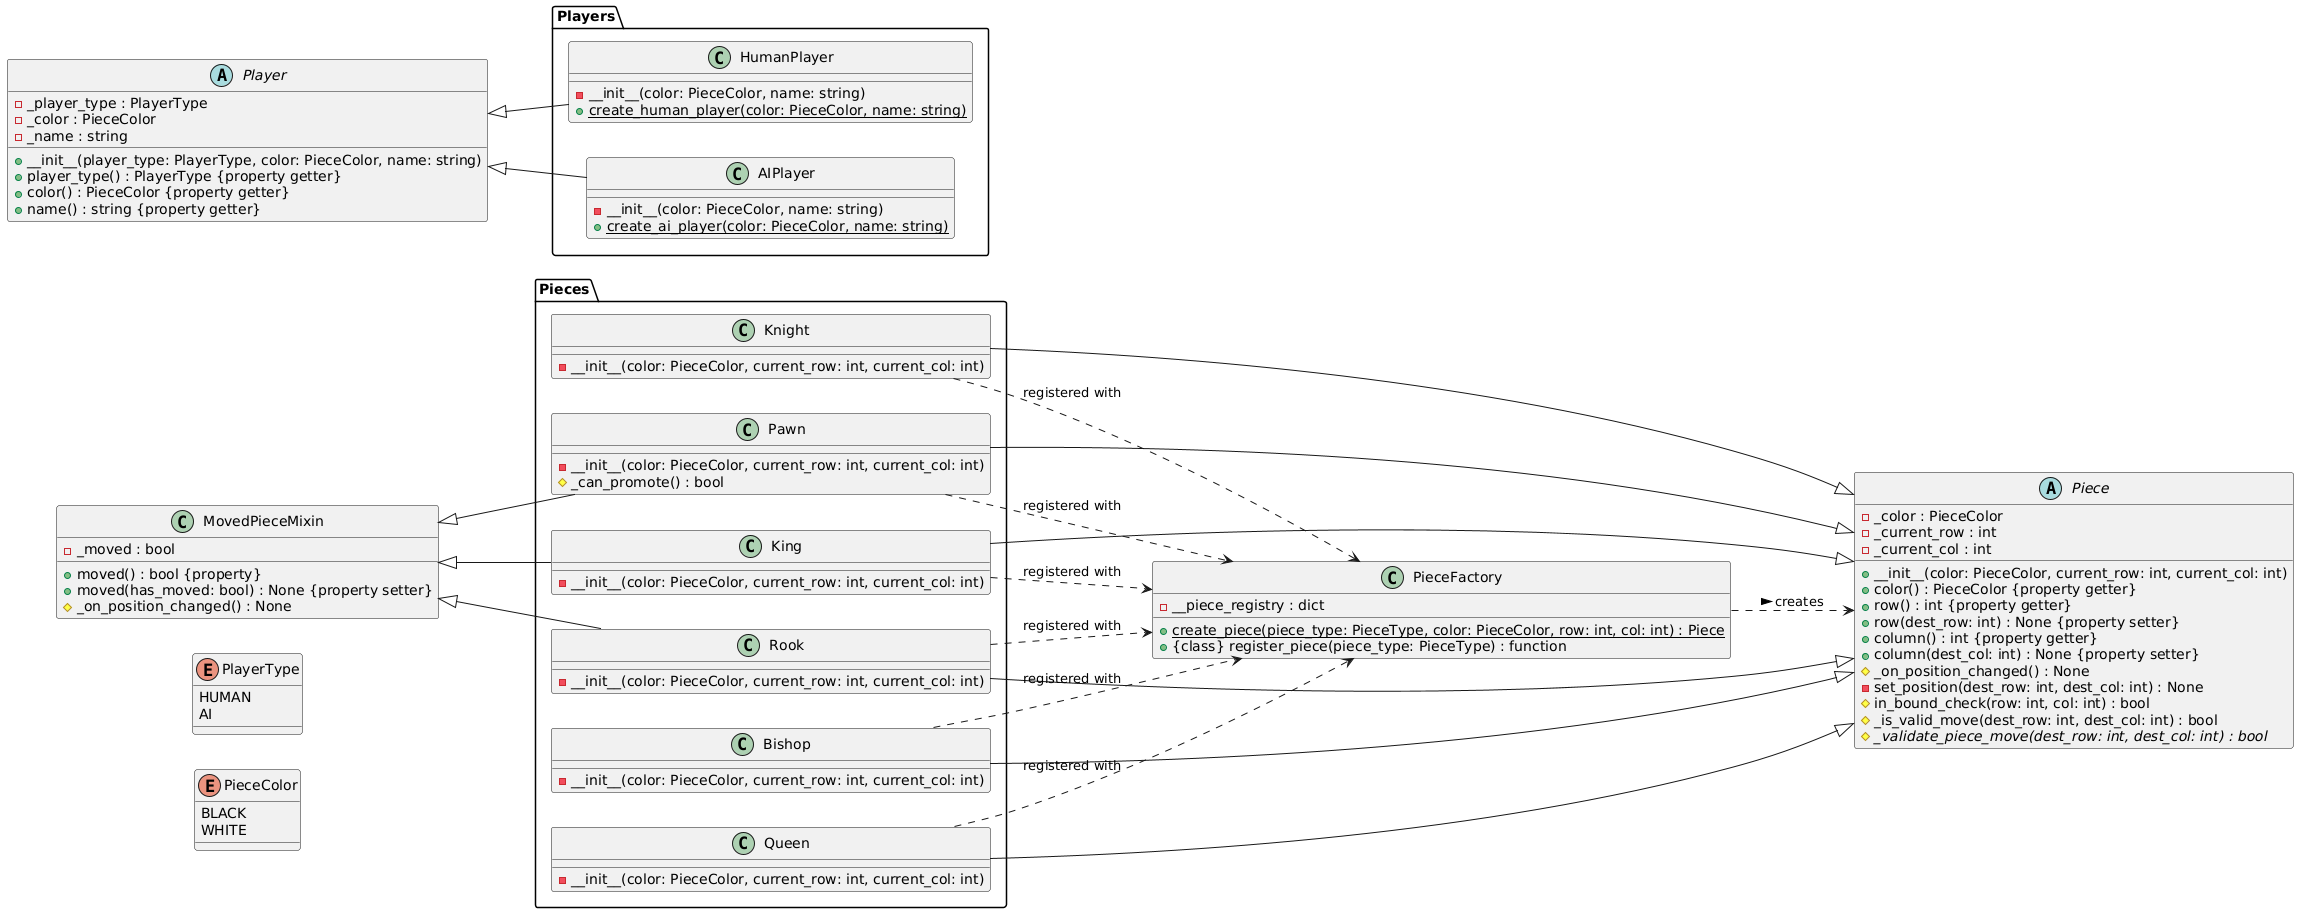

The diagram above was rendered by PlantUML. Its source (embedded in the PNG):
@startuml
left to right direction

enum PieceColor{
    BLACK
    WHITE
}

enum PlayerType{
    HUMAN
    AI
}

abstract class Piece {
    - _color : PieceColor
    - _current_row : int
    - _current_col : int
    + __init__(color: PieceColor, current_row: int, current_col: int)
    + color() : PieceColor {property getter}
    + row() : int {property getter}
    + row(dest_row: int) : None {property setter}
    + column() : int {property getter}
    + column(dest_col: int) : None {property setter}
    # _on_position_changed() : None
    - set_position(dest_row: int, dest_col: int) : None
    # in_bound_check(row: int, col: int) : bool
    # _is_valid_move(dest_row: int, dest_col: int) : bool
    # {abstract} _validate_piece_move(dest_row: int, dest_col: int) : bool
}

class MovedPieceMixin {
    - _moved : bool
    + moved() : bool {property}
    + moved(has_moved: bool) : None {property setter}
    # _on_position_changed() : None
}

class PieceFactory {
    - __piece_registry : dict
    + {static} create_piece(piece_type: PieceType, color: PieceColor, row: int, col: int) : Piece
    + {class} register_piece(piece_type: PieceType) : function
}

package "Pieces" {
    class Pawn {
        - __init__(color: PieceColor, current_row: int, current_col: int)
        # _can_promote() : bool
    }
    
    class Rook {
        - __init__(color: PieceColor, current_row: int, current_col: int)
    }
    
    class Knight {
        - __init__(color: PieceColor, current_row: int, current_col: int)
    }
    
    class Bishop {
        - __init__(color: PieceColor, current_row: int, current_col: int)
    }
    
    class King {
        - __init__(color: PieceColor, current_row: int, current_col: int)
    }
    
    class Queen {
        - __init__(color: PieceColor, current_row: int, current_col: int)
    }
}

Piece <|-- Pawn
Piece <|-- Rook
Piece <|-- Knight
Piece <|-- Bishop
Piece <|-- King
Piece <|-- Queen

MovedPieceMixin <|-- King
MovedPieceMixin <|-- Pawn
MovedPieceMixin <|-- Rook

PieceFactory ..> Piece : "creates >"
Pawn ..> PieceFactory : "registered with"
Rook ..> PieceFactory : "registered with"
Knight ..> PieceFactory : "registered with"
Bishop ..> PieceFactory : "registered with"
King ..> PieceFactory : "registered with"
Queen ..> PieceFactory : "registered with"

abstract class Player {
    - _player_type : PlayerType
    - _color : PieceColor
    - _name : string
    + __init__(player_type: PlayerType, color: PieceColor, name: string)
    + player_type() : PlayerType {property getter}
    + color() : PieceColor {property getter}
    + name() : string {property getter}
}

package "Players" {
    class HumanPlayer {
        - __init__(color: PieceColor, name: string)
        + {static} create_human_player(color: PieceColor, name: string)
    }
    
    class AIPlayer {
        - __init__(color: PieceColor, name: string)
        + {static} create_ai_player(color: PieceColor, name: string)
    }
}

Player <|-- HumanPlayer
Player <|-- AIPlayer
@enduml